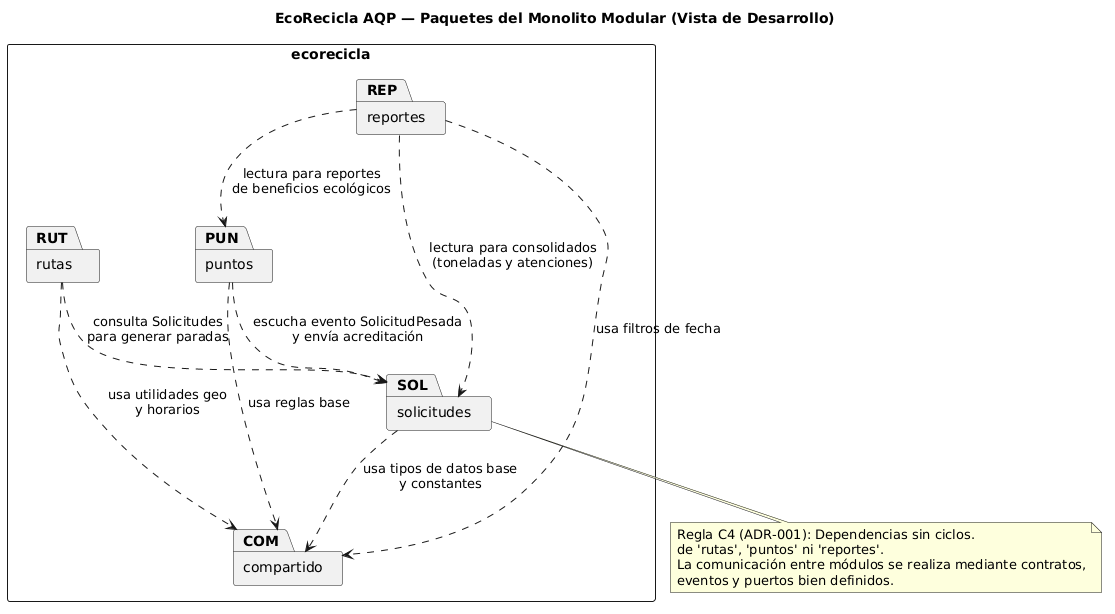

The diagram above was rendered by PlantUML. Its source (embedded in the PNG):
@startuml
skinparam shadowing false
skinparam defaultFontName Arial
skinparam packageStyle rectangle
title EcoRecicla AQP — Paquetes del Monolito Modular (Vista de Desarrollo)

package "ecorecicla" {
    package "solicitudes" as SOL
    package "rutas" as RUT
    package "puntos" as PUN
    package "reportes" as REP
    package "compartido" as COM
}

SOL ..> COM : usa tipos de datos base\ny constantes
RUT ..> COM : usa utilidades geo\ny horarios
PUN ..> COM : usa reglas base
REP ..> COM : usa filtros de fecha

RUT ..> SOL : consulta Solicitudes\npara generar paradas
PUN ..> SOL : escucha evento SolicitudPesada\ny envía acreditación
REP ..> SOL : lectura para consolidados\n(toneladas y atenciones)
REP ..> PUN : lectura para reportes\nde beneficios ecológicos

note bottom of SOL
  Regla C4 (ADR-001): Dependencias sin ciclos.
  'solicitudes' es el módulo transaccional base y NO depende
  de 'rutas', 'puntos' ni 'reportes'.
  La comunicación entre módulos se realiza mediante contratos,
  eventos y puertos bien definidos.
end note
@enduml